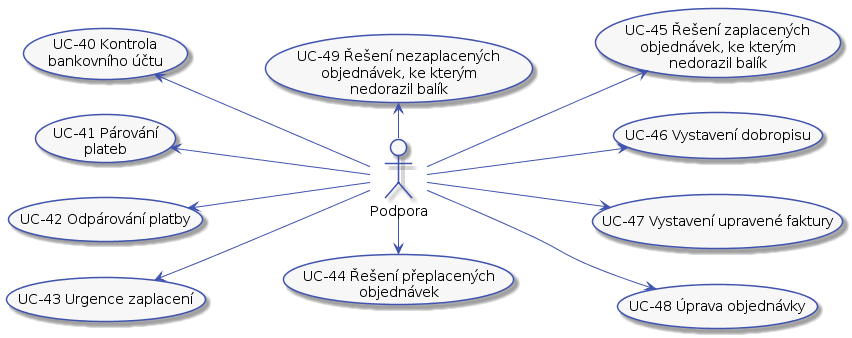

The diagram above was rendered by PlantUML. Its source (embedded in the PNG):
@startuml



skinparam activity {
    BorderColor #4053AF
    ArrowColor #4053AF
    FontName Roboto
    BackgroundColor #F7F7F7
    StartColor #4053AF
    EndColor #4053AF
}

skinparam activityDiamond {
    BorderColor #4053AF
    ArrowColor #4053AF
    FontName Roboto
    BackgroundColor #F7F7F7
}

skinparam actor {
    BorderColor #4053AF
    ArrowColor #4053AF
    FontName Roboto
    BackgroundColor #F7F7F7
}

skinparam useCase {
    BorderColor #4053AF
    ArrowColor #4053AF
    FontName Roboto
    BackgroundColor #F7F7F7
}

skinparam state {
    BorderColor #4053AF
    ArrowColor #4053AF
    FontName Roboto
    BackgroundColor #F7F7F7
}

skinparam sequence {
    ParticipantBorderColor #4053AF
    ParticipantBackgroundColor #F7F7F7
}

skinparam note {
    BorderColor #4053AF
    BackgroundColor #F7F7F7
}

skinparam object {
    BorderColor #4053AF
    BackgroundColor #F7F7F7
}

left to right direction

actor :Podpora: as support

(UC-40 Kontrola\nbankovního účtu) as (UC-40)
(UC-41 Párování\nplateb) as (UC-41)
(UC-42 Odpárování platby) as (UC-42)
(UC-43 Urgence zaplacení) as (UC-43)
(UC-44 Řešení přeplacených\nobjednávek) as (UC-44)
(UC-45 Řešení zaplacených\nobjednávek, ke kterým\nnedorazil balík) as (UC-45)
(UC-46 Vystavení dobropisu) as (UC-46)
(UC-47 Vystavení upravené faktury) as (UC-47)
(UC-48 Úprava objednávky) as (UC-48)
(UC-49 Řešení nezaplacených\nobjednávek, ke kterým\nnedorazil balík) as (UC-49)

support -up-> (UC-43)
support -up-> (UC-42)
support -up-> (UC-41)
support -up-> (UC-40)
support -right-> (UC-44)
support -down-> (UC-45)
support -down-> (UC-46)
support -down-> (UC-47)
support -down-> (UC-48)
support -left-> (UC-49)
@enduml